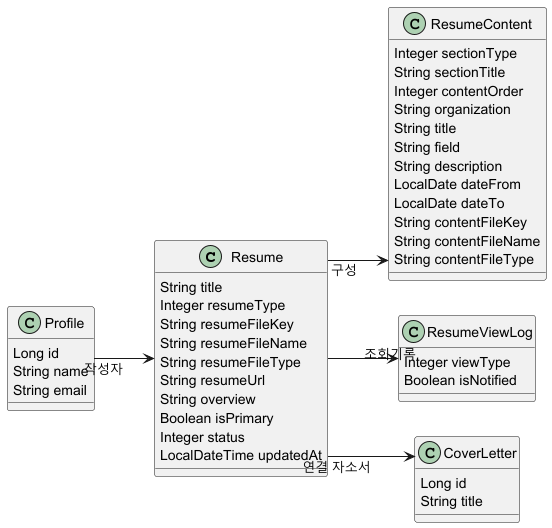

The diagram above was rendered by PlantUML. Its source (embedded in the PNG):
@startuml
skinparam classAttributeIconSize 0
skinparam linetype ortho
left to right direction

class Resume {
  String title
  Integer resumeType
  String resumeFileKey
  String resumeFileName
  String resumeFileType
  String resumeUrl
  String overview
  Boolean isPrimary
  Integer status
  LocalDateTime updatedAt
}

class ResumeContent {
  Integer sectionType
  String sectionTitle
  Integer contentOrder
  String organization
  String title
  String field
  String description
  LocalDate dateFrom
  LocalDate dateTo
  String contentFileKey
  String contentFileName
  String contentFileType
}

class ResumeViewLog {
  Integer viewType
  Boolean isNotified
}

class Profile {
  Long id
  String name
  String email
}

class CoverLetter {
  Long id
  String title
}

Profile --> Resume : 작성자
Resume --> CoverLetter : 연결 자소서
Resume --> ResumeContent : 구성
Resume --> ResumeViewLog : 조회기록

@enduml